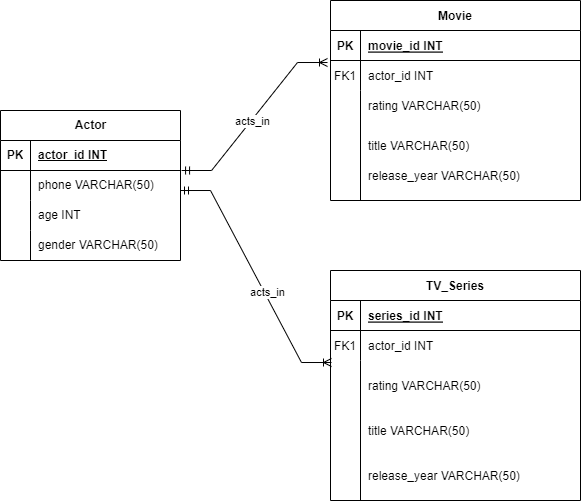

The diagram above was exported from draw.io. Its source (the exported page's mxGraphModel, read from the mxfile embedded in the PNG):
<mxGraphModel dx="1050" dy="573" grid="1" gridSize="10" guides="1" tooltips="1" connect="1" arrows="1" fold="1" page="1" pageScale="1" pageWidth="850" pageHeight="1100" math="0" shadow="0" extFonts="Permanent Marker^https://fonts.googleapis.com/css?family=Permanent+Marker">
  <root>
    <mxCell id="0" />
    <mxCell id="1" parent="0" />
    <mxCell id="C-vyLk0tnHw3VtMMgP7b-2" value="Movie" style="shape=table;startSize=30;container=1;collapsible=1;childLayout=tableLayout;fixedRows=1;rowLines=0;fontStyle=1;align=center;resizeLast=1;" parent="1" vertex="1">
      <mxGeometry x="360" y="70" width="250" height="200" as="geometry">
        <mxRectangle x="360" y="70" width="70" height="30" as="alternateBounds" />
      </mxGeometry>
    </mxCell>
    <mxCell id="C-vyLk0tnHw3VtMMgP7b-3" value="" style="shape=partialRectangle;collapsible=0;dropTarget=0;pointerEvents=0;fillColor=none;points=[[0,0.5],[1,0.5]];portConstraint=eastwest;top=0;left=0;right=0;bottom=1;" parent="C-vyLk0tnHw3VtMMgP7b-2" vertex="1">
      <mxGeometry y="30" width="250" height="30" as="geometry" />
    </mxCell>
    <mxCell id="C-vyLk0tnHw3VtMMgP7b-4" value="PK" style="shape=partialRectangle;overflow=hidden;connectable=0;fillColor=none;top=0;left=0;bottom=0;right=0;fontStyle=1;" parent="C-vyLk0tnHw3VtMMgP7b-3" vertex="1">
      <mxGeometry width="30" height="30" as="geometry">
        <mxRectangle width="30" height="30" as="alternateBounds" />
      </mxGeometry>
    </mxCell>
    <mxCell id="C-vyLk0tnHw3VtMMgP7b-5" value="movie_id INT" style="shape=partialRectangle;overflow=hidden;connectable=0;fillColor=none;top=0;left=0;bottom=0;right=0;align=left;spacingLeft=6;fontStyle=5;" parent="C-vyLk0tnHw3VtMMgP7b-3" vertex="1">
      <mxGeometry x="30" width="220" height="30" as="geometry">
        <mxRectangle width="220" height="30" as="alternateBounds" />
      </mxGeometry>
    </mxCell>
    <mxCell id="C-vyLk0tnHw3VtMMgP7b-6" value="" style="shape=partialRectangle;collapsible=0;dropTarget=0;pointerEvents=0;fillColor=none;points=[[0,0.5],[1,0.5]];portConstraint=eastwest;top=0;left=0;right=0;bottom=0;" parent="C-vyLk0tnHw3VtMMgP7b-2" vertex="1">
      <mxGeometry y="60" width="250" height="30" as="geometry" />
    </mxCell>
    <mxCell id="C-vyLk0tnHw3VtMMgP7b-7" value="FK1" style="shape=partialRectangle;overflow=hidden;connectable=0;fillColor=none;top=0;left=0;bottom=0;right=0;" parent="C-vyLk0tnHw3VtMMgP7b-6" vertex="1">
      <mxGeometry width="30" height="30" as="geometry">
        <mxRectangle width="30" height="30" as="alternateBounds" />
      </mxGeometry>
    </mxCell>
    <mxCell id="C-vyLk0tnHw3VtMMgP7b-8" value="actor_id INT" style="shape=partialRectangle;overflow=hidden;connectable=0;fillColor=none;top=0;left=0;bottom=0;right=0;align=left;spacingLeft=6;" parent="C-vyLk0tnHw3VtMMgP7b-6" vertex="1">
      <mxGeometry x="30" width="220" height="30" as="geometry">
        <mxRectangle width="220" height="30" as="alternateBounds" />
      </mxGeometry>
    </mxCell>
    <mxCell id="C-vyLk0tnHw3VtMMgP7b-9" value="" style="shape=partialRectangle;collapsible=0;dropTarget=0;pointerEvents=0;fillColor=none;points=[[0,0.5],[1,0.5]];portConstraint=eastwest;top=0;left=0;right=0;bottom=0;" parent="C-vyLk0tnHw3VtMMgP7b-2" vertex="1">
      <mxGeometry y="90" width="250" height="110" as="geometry" />
    </mxCell>
    <mxCell id="C-vyLk0tnHw3VtMMgP7b-10" value="" style="shape=partialRectangle;overflow=hidden;connectable=0;fillColor=none;top=0;left=0;bottom=0;right=0;" parent="C-vyLk0tnHw3VtMMgP7b-9" vertex="1">
      <mxGeometry width="30" height="110" as="geometry">
        <mxRectangle width="30" height="110" as="alternateBounds" />
      </mxGeometry>
    </mxCell>
    <mxCell id="C-vyLk0tnHw3VtMMgP7b-11" value="title VARCHAR(50)" style="shape=partialRectangle;overflow=hidden;connectable=0;fillColor=none;top=0;left=0;bottom=0;right=0;align=left;spacingLeft=6;" parent="C-vyLk0tnHw3VtMMgP7b-9" vertex="1">
      <mxGeometry x="30" width="220" height="110" as="geometry">
        <mxRectangle width="220" height="110" as="alternateBounds" />
      </mxGeometry>
    </mxCell>
    <mxCell id="C-vyLk0tnHw3VtMMgP7b-13" value="TV_Series" style="shape=table;startSize=30;container=1;collapsible=1;childLayout=tableLayout;fixedRows=1;rowLines=0;fontStyle=1;align=center;resizeLast=1;swimlaneLine=1;" parent="1" vertex="1">
      <mxGeometry x="360" y="340" width="250" height="230" as="geometry">
        <mxRectangle x="360" y="340" width="100" height="30" as="alternateBounds" />
      </mxGeometry>
    </mxCell>
    <mxCell id="C-vyLk0tnHw3VtMMgP7b-14" value="" style="shape=partialRectangle;collapsible=0;dropTarget=0;pointerEvents=0;fillColor=none;points=[[0,0.5],[1,0.5]];portConstraint=eastwest;top=0;left=0;right=0;bottom=1;" parent="C-vyLk0tnHw3VtMMgP7b-13" vertex="1">
      <mxGeometry y="30" width="250" height="30" as="geometry" />
    </mxCell>
    <mxCell id="C-vyLk0tnHw3VtMMgP7b-15" value="PK" style="shape=partialRectangle;overflow=hidden;connectable=0;fillColor=none;top=0;left=0;bottom=0;right=0;fontStyle=1;" parent="C-vyLk0tnHw3VtMMgP7b-14" vertex="1">
      <mxGeometry width="30" height="30" as="geometry">
        <mxRectangle width="30" height="30" as="alternateBounds" />
      </mxGeometry>
    </mxCell>
    <mxCell id="C-vyLk0tnHw3VtMMgP7b-16" value="series_id INT" style="shape=partialRectangle;overflow=hidden;connectable=0;fillColor=none;top=0;left=0;bottom=0;right=0;align=left;spacingLeft=6;fontStyle=5;" parent="C-vyLk0tnHw3VtMMgP7b-14" vertex="1">
      <mxGeometry x="30" width="220" height="30" as="geometry">
        <mxRectangle width="220" height="30" as="alternateBounds" />
      </mxGeometry>
    </mxCell>
    <mxCell id="C-vyLk0tnHw3VtMMgP7b-17" value="" style="shape=partialRectangle;collapsible=0;dropTarget=0;pointerEvents=0;fillColor=none;points=[[0,0.5],[1,0.5]];portConstraint=eastwest;top=0;left=0;right=0;bottom=0;" parent="C-vyLk0tnHw3VtMMgP7b-13" vertex="1">
      <mxGeometry y="60" width="250" height="30" as="geometry" />
    </mxCell>
    <mxCell id="C-vyLk0tnHw3VtMMgP7b-18" value="FK1" style="shape=partialRectangle;overflow=hidden;connectable=0;fillColor=none;top=0;left=0;bottom=0;right=0;" parent="C-vyLk0tnHw3VtMMgP7b-17" vertex="1">
      <mxGeometry width="30" height="30" as="geometry">
        <mxRectangle width="30" height="30" as="alternateBounds" />
      </mxGeometry>
    </mxCell>
    <mxCell id="C-vyLk0tnHw3VtMMgP7b-19" value="actor_id INT" style="shape=partialRectangle;overflow=hidden;connectable=0;fillColor=none;top=0;left=0;bottom=0;right=0;align=left;spacingLeft=6;" parent="C-vyLk0tnHw3VtMMgP7b-17" vertex="1">
      <mxGeometry x="30" width="220" height="30" as="geometry">
        <mxRectangle width="220" height="30" as="alternateBounds" />
      </mxGeometry>
    </mxCell>
    <mxCell id="C-vyLk0tnHw3VtMMgP7b-20" value="" style="shape=partialRectangle;collapsible=0;dropTarget=0;pointerEvents=0;fillColor=none;points=[[0,0.5],[1,0.5]];portConstraint=eastwest;top=0;left=0;right=0;bottom=0;" parent="C-vyLk0tnHw3VtMMgP7b-13" vertex="1">
      <mxGeometry y="90" width="250" height="140" as="geometry" />
    </mxCell>
    <mxCell id="C-vyLk0tnHw3VtMMgP7b-21" value="" style="shape=partialRectangle;overflow=hidden;connectable=0;fillColor=none;top=0;left=0;bottom=0;right=0;" parent="C-vyLk0tnHw3VtMMgP7b-20" vertex="1">
      <mxGeometry width="30" height="140" as="geometry">
        <mxRectangle width="30" height="140" as="alternateBounds" />
      </mxGeometry>
    </mxCell>
    <mxCell id="C-vyLk0tnHw3VtMMgP7b-22" value="title VARCHAR(50)" style="shape=partialRectangle;overflow=hidden;connectable=0;fillColor=none;top=0;left=0;bottom=0;right=0;align=left;spacingLeft=6;" parent="C-vyLk0tnHw3VtMMgP7b-20" vertex="1">
      <mxGeometry x="30" width="220" height="140" as="geometry">
        <mxRectangle width="220" height="140" as="alternateBounds" />
      </mxGeometry>
    </mxCell>
    <mxCell id="W8kwZadi7Ygj_rmDEAIr-4" value="Actor" style="shape=table;startSize=30;container=1;collapsible=1;childLayout=tableLayout;fixedRows=1;rowLines=0;fontStyle=1;align=center;resizeLast=1;html=1;" parent="1" vertex="1">
      <mxGeometry x="30" y="180" width="180" height="150" as="geometry">
        <mxRectangle x="30" y="180" width="70" height="30" as="alternateBounds" />
      </mxGeometry>
    </mxCell>
    <mxCell id="W8kwZadi7Ygj_rmDEAIr-5" value="" style="shape=tableRow;horizontal=0;startSize=0;swimlaneHead=0;swimlaneBody=0;fillColor=none;collapsible=0;dropTarget=0;points=[[0,0.5],[1,0.5]];portConstraint=eastwest;top=0;left=0;right=0;bottom=1;" parent="W8kwZadi7Ygj_rmDEAIr-4" vertex="1">
      <mxGeometry y="30" width="180" height="30" as="geometry" />
    </mxCell>
    <mxCell id="W8kwZadi7Ygj_rmDEAIr-6" value="PK" style="shape=partialRectangle;connectable=0;fillColor=none;top=0;left=0;bottom=0;right=0;fontStyle=1;overflow=hidden;whiteSpace=wrap;html=1;" parent="W8kwZadi7Ygj_rmDEAIr-5" vertex="1">
      <mxGeometry width="30" height="30" as="geometry">
        <mxRectangle width="30" height="30" as="alternateBounds" />
      </mxGeometry>
    </mxCell>
    <mxCell id="W8kwZadi7Ygj_rmDEAIr-7" value="actor_id INT" style="shape=partialRectangle;connectable=0;fillColor=none;top=0;left=0;bottom=0;right=0;align=left;spacingLeft=6;fontStyle=5;overflow=hidden;whiteSpace=wrap;html=1;" parent="W8kwZadi7Ygj_rmDEAIr-5" vertex="1">
      <mxGeometry x="30" width="150" height="30" as="geometry">
        <mxRectangle width="150" height="30" as="alternateBounds" />
      </mxGeometry>
    </mxCell>
    <mxCell id="W8kwZadi7Ygj_rmDEAIr-8" value="" style="shape=tableRow;horizontal=0;startSize=0;swimlaneHead=0;swimlaneBody=0;fillColor=none;collapsible=0;dropTarget=0;points=[[0,0.5],[1,0.5]];portConstraint=eastwest;top=0;left=0;right=0;bottom=0;" parent="W8kwZadi7Ygj_rmDEAIr-4" vertex="1">
      <mxGeometry y="60" width="180" height="30" as="geometry" />
    </mxCell>
    <mxCell id="W8kwZadi7Ygj_rmDEAIr-9" value="" style="shape=partialRectangle;connectable=0;fillColor=none;top=0;left=0;bottom=0;right=0;editable=1;overflow=hidden;whiteSpace=wrap;html=1;" parent="W8kwZadi7Ygj_rmDEAIr-8" vertex="1">
      <mxGeometry width="30" height="30" as="geometry">
        <mxRectangle width="30" height="30" as="alternateBounds" />
      </mxGeometry>
    </mxCell>
    <mxCell id="W8kwZadi7Ygj_rmDEAIr-10" value="phone VARCHAR(50)" style="shape=partialRectangle;connectable=0;fillColor=none;top=0;left=0;bottom=0;right=0;align=left;spacingLeft=6;overflow=hidden;whiteSpace=wrap;html=1;" parent="W8kwZadi7Ygj_rmDEAIr-8" vertex="1">
      <mxGeometry x="30" width="150" height="30" as="geometry">
        <mxRectangle width="150" height="30" as="alternateBounds" />
      </mxGeometry>
    </mxCell>
    <mxCell id="W8kwZadi7Ygj_rmDEAIr-11" value="" style="shape=tableRow;horizontal=0;startSize=0;swimlaneHead=0;swimlaneBody=0;fillColor=none;collapsible=0;dropTarget=0;points=[[0,0.5],[1,0.5]];portConstraint=eastwest;top=0;left=0;right=0;bottom=0;" parent="W8kwZadi7Ygj_rmDEAIr-4" vertex="1">
      <mxGeometry y="90" width="180" height="30" as="geometry" />
    </mxCell>
    <mxCell id="W8kwZadi7Ygj_rmDEAIr-12" value="" style="shape=partialRectangle;connectable=0;fillColor=none;top=0;left=0;bottom=0;right=0;editable=1;overflow=hidden;whiteSpace=wrap;html=1;" parent="W8kwZadi7Ygj_rmDEAIr-11" vertex="1">
      <mxGeometry width="30" height="30" as="geometry">
        <mxRectangle width="30" height="30" as="alternateBounds" />
      </mxGeometry>
    </mxCell>
    <mxCell id="W8kwZadi7Ygj_rmDEAIr-13" value="age INT" style="shape=partialRectangle;connectable=0;fillColor=none;top=0;left=0;bottom=0;right=0;align=left;spacingLeft=6;overflow=hidden;whiteSpace=wrap;html=1;" parent="W8kwZadi7Ygj_rmDEAIr-11" vertex="1">
      <mxGeometry x="30" width="150" height="30" as="geometry">
        <mxRectangle width="150" height="30" as="alternateBounds" />
      </mxGeometry>
    </mxCell>
    <mxCell id="W8kwZadi7Ygj_rmDEAIr-14" value="" style="shape=tableRow;horizontal=0;startSize=0;swimlaneHead=0;swimlaneBody=0;fillColor=none;collapsible=0;dropTarget=0;points=[[0,0.5],[1,0.5]];portConstraint=eastwest;top=0;left=0;right=0;bottom=0;" parent="W8kwZadi7Ygj_rmDEAIr-4" vertex="1">
      <mxGeometry y="120" width="180" height="30" as="geometry" />
    </mxCell>
    <mxCell id="W8kwZadi7Ygj_rmDEAIr-15" value="" style="shape=partialRectangle;connectable=0;fillColor=none;top=0;left=0;bottom=0;right=0;editable=1;overflow=hidden;whiteSpace=wrap;html=1;" parent="W8kwZadi7Ygj_rmDEAIr-14" vertex="1">
      <mxGeometry width="30" height="30" as="geometry">
        <mxRectangle width="30" height="30" as="alternateBounds" />
      </mxGeometry>
    </mxCell>
    <mxCell id="W8kwZadi7Ygj_rmDEAIr-16" value="gender VARCHAR(50)" style="shape=partialRectangle;connectable=0;fillColor=none;top=0;left=0;bottom=0;right=0;align=left;spacingLeft=6;overflow=hidden;whiteSpace=wrap;html=1;" parent="W8kwZadi7Ygj_rmDEAIr-14" vertex="1">
      <mxGeometry x="30" width="150" height="30" as="geometry">
        <mxRectangle width="150" height="30" as="alternateBounds" />
      </mxGeometry>
    </mxCell>
    <mxCell id="W8kwZadi7Ygj_rmDEAIr-31" value="" style="edgeStyle=entityRelationEdgeStyle;fontSize=12;html=1;endArrow=ERoneToMany;startArrow=ERmandOne;rounded=0;entryX=-0.012;entryY=0.067;entryDx=0;entryDy=0;entryPerimeter=0;exitX=1.006;exitY=0;exitDx=0;exitDy=0;exitPerimeter=0;" parent="1" source="W8kwZadi7Ygj_rmDEAIr-8" target="C-vyLk0tnHw3VtMMgP7b-6" edge="1">
      <mxGeometry width="100" height="100" relative="1" as="geometry">
        <mxPoint x="210" y="250" as="sourcePoint" />
        <mxPoint x="310" y="150" as="targetPoint" />
      </mxGeometry>
    </mxCell>
    <mxCell id="W8kwZadi7Ygj_rmDEAIr-32" value="acts_in" style="edgeLabel;html=1;align=center;verticalAlign=middle;resizable=0;points=[];" parent="W8kwZadi7Ygj_rmDEAIr-31" connectable="0" vertex="1">
      <mxGeometry x="-0.0487" y="-1" relative="1" as="geometry">
        <mxPoint as="offset" />
      </mxGeometry>
    </mxCell>
    <mxCell id="W8kwZadi7Ygj_rmDEAIr-37" value="" style="edgeStyle=entityRelationEdgeStyle;fontSize=12;html=1;endArrow=ERoneToMany;startArrow=ERmandOne;rounded=0;entryX=0.004;entryY=1.067;entryDx=0;entryDy=0;entryPerimeter=0;exitX=1;exitY=0.667;exitDx=0;exitDy=0;exitPerimeter=0;" parent="1" source="W8kwZadi7Ygj_rmDEAIr-8" target="C-vyLk0tnHw3VtMMgP7b-17" edge="1">
      <mxGeometry width="100" height="100" relative="1" as="geometry">
        <mxPoint x="210" y="250" as="sourcePoint" />
        <mxPoint x="420" y="150" as="targetPoint" />
      </mxGeometry>
    </mxCell>
    <mxCell id="W8kwZadi7Ygj_rmDEAIr-38" value="acts_in" style="edgeLabel;html=1;align=center;verticalAlign=middle;resizable=0;points=[];" parent="W8kwZadi7Ygj_rmDEAIr-37" connectable="0" vertex="1">
      <mxGeometry x="0.1462" y="2" relative="1" as="geometry">
        <mxPoint as="offset" />
      </mxGeometry>
    </mxCell>
    <mxCell id="vFAFRuhAyBt81l71Vibs-1" value="rating VARCHAR(50)" style="shape=partialRectangle;overflow=hidden;connectable=0;fillColor=none;top=0;left=0;bottom=0;right=0;align=left;spacingLeft=6;" parent="1" vertex="1">
      <mxGeometry x="390" y="440" width="220" height="30" as="geometry">
        <mxRectangle width="220" height="30" as="alternateBounds" />
      </mxGeometry>
    </mxCell>
    <mxCell id="vFAFRuhAyBt81l71Vibs-2" value="release_year VARCHAR(50)" style="shape=partialRectangle;overflow=hidden;connectable=0;fillColor=none;top=0;left=0;bottom=0;right=0;align=left;spacingLeft=6;" parent="1" vertex="1">
      <mxGeometry x="390" y="530" width="220" height="30" as="geometry">
        <mxRectangle width="220" height="30" as="alternateBounds" />
      </mxGeometry>
    </mxCell>
    <mxCell id="vFAFRuhAyBt81l71Vibs-3" value="release_year VARCHAR(50)" style="shape=partialRectangle;overflow=hidden;connectable=0;fillColor=none;top=0;left=0;bottom=0;right=0;align=left;spacingLeft=6;" parent="1" vertex="1">
      <mxGeometry x="390" y="230" width="220" height="30" as="geometry">
        <mxRectangle width="220" height="30" as="alternateBounds" />
      </mxGeometry>
    </mxCell>
    <mxCell id="vFAFRuhAyBt81l71Vibs-4" value="rating VARCHAR(50)" style="shape=partialRectangle;overflow=hidden;connectable=0;fillColor=none;top=0;left=0;bottom=0;right=0;align=left;spacingLeft=6;" parent="1" vertex="1">
      <mxGeometry x="390" y="160" width="220" height="30" as="geometry">
        <mxRectangle width="220" height="30" as="alternateBounds" />
      </mxGeometry>
    </mxCell>
  </root>
</mxGraphModel>